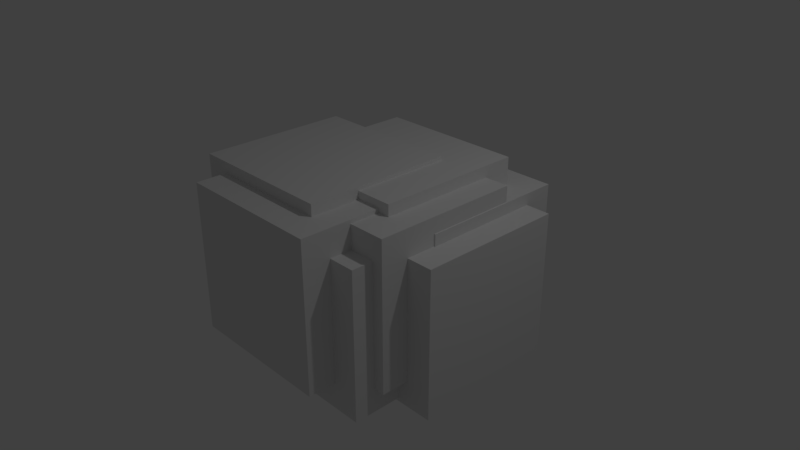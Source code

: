 # Source: blending.blend  (saved by Blender 2.77.0; exported with 4.5.12 LTS)
import bpy
from mathutils import Matrix  # noqa: F401  (used for matrix-valued properties, if any)

bpy.ops.wm.read_factory_settings(use_empty=True)
scene = bpy.context.scene
scene.name = 'Scene'

# ---- collections
col_collection_1 = bpy.data.collections.new('Collection 1'); scene.collection.children.link(col_collection_1)

# ---- materials (node trees are filled in below, after node groups)
mat_material = bpy.data.materials.new('Material')
mat_material.alpha_threshold = 0.0
mat_material.use_transparent_shadow = False
mat_material.roughness = 0.5
mat_material.line_color = (0.0, 0.0, 0.0, 1.0)

# ---- material node trees

# ---- world
world_world = bpy.data.worlds.new('World'); scene.world = world_world
world_world.color = (0.05088, 0.05088, 0.05088)
world_world.use_sun_shadow = False
world_world.sun_shadow_jitter_overblur = 0.0
world_world.cycles.sampling_method = 'MANUAL'

# ---- cameras
cam_camera = bpy.data.cameras.new('Camera')
cam_camera.clip_end = 100.0
cam_camera.lens = 35.0
cam_camera.sensor_width = 32.0
cam_camera.sensor_height = 18.0
cam_camera.ortho_scale = 7.314
cam_camera.dof.focus_distance = 0.0
cam_camera.dof.aperture_fstop = 128.0

# ---- lights
light_lamp = bpy.data.lights.new('Lamp', 'POINT')
light_lamp.transmission_factor = 0.0
light_lamp.cutoff_distance = 30.0
light_lamp.energy = 100.0
light_lamp.shadow_buffer_clip_start = 1.001
light_lamp.shadow_soft_size = 0.1
light_lamp.shadow_maximum_resolution = 0.006
light_lamp.use_absolute_resolution = True

# ---- meshes
me_cube = bpy.data.meshes.new('Cube')
me_cube.from_pydata([(1.0, 1.0, -1.0), (1.0, -1.0, -1.0), (-1.0, -1.0, -1.0), (-1.0, 1.0, -1.0), (1.0, 1.0, 1.0), (1.0, -1.0, 1.0), (-1.0, -1.0, 1.0), (-1.0, 1.0, 1.0)], [], [(0, 1, 2, 3), (4, 7, 6, 5), (0, 4, 5, 1), (1, 5, 6, 2), (2, 6, 7, 3), (4, 0, 3, 7)])
me_cube.materials.append(mat_material)
me_cube.use_remesh_preserve_volume = False
me_cube.use_remesh_preserve_attributes = False
me_cube.use_mirror_vertex_groups = False
me_cube.update()

# ---- objects
ob_cube_007 = bpy.data.objects.new('Cube.007', me_cube)
ob_cube_006 = bpy.data.objects.new('Cube.006', me_cube)
ob_cube_005 = bpy.data.objects.new('Cube.005', me_cube)
ob_cube_004 = bpy.data.objects.new('Cube.004', me_cube)
ob_cube_003 = bpy.data.objects.new('Cube.003', me_cube)
ob_cube_002 = bpy.data.objects.new('Cube.002', me_cube)
ob_cube_001 = bpy.data.objects.new('Cube.001', me_cube)
ob_cube = bpy.data.objects.new('Cube', me_cube)
ob_lamp = bpy.data.objects.new('Lamp', light_lamp)
ob_camera = bpy.data.objects.new('Camera', cam_camera)

# ---- transforms, parenting, visibility, modifiers, constraints
ob_cube_007.location = (0.3369, -0.4064, -0.1537)
ob_cube_007.lock_rotations_4d = False
ob_cube_007.empty_display_type = 'ARROWS'
ob_cube_007.lineart.crease_threshold = 0.0
ob_cube_006.location = (-0.01633, -0.7841, 0.213)
ob_cube_006.lock_rotations_4d = False
ob_cube_006.empty_display_type = 'ARROWS'
ob_cube_006.lineart.crease_threshold = 0.0
ob_cube_005.location = (0.48, -0.113, 0.1631)
ob_cube_005.lock_rotations_4d = False
ob_cube_005.empty_display_type = 'ARROWS'
ob_cube_005.lineart.crease_threshold = 0.0
ob_cube_004.location = (0.8332, 0.2647, -0.2037)
ob_cube_004.lock_rotations_4d = False
ob_cube_004.empty_display_type = 'ARROWS'
ob_cube_004.lineart.crease_threshold = 0.0
ob_cube_003.location = (0.4963, 0.6711, -0.04994)
ob_cube_003.lock_rotations_4d = False
ob_cube_003.empty_display_type = 'ARROWS'
ob_cube_003.lineart.crease_threshold = 0.0
ob_cube_002.location = (0.1431, 0.2934, 0.3168)
ob_cube_002.lock_rotations_4d = False
ob_cube_002.empty_display_type = 'ARROWS'
ob_cube_002.lineart.crease_threshold = 0.0
ob_cube_001.location = (-0.3532, -0.3777, 0.3668)
ob_cube_001.lock_rotations_4d = False
ob_cube_001.empty_display_type = 'ARROWS'
ob_cube_001.lineart.crease_threshold = 0.0
ob_cube.location = (0.0, 0.0, 0.0)
ob_cube.lock_rotations_4d = False
ob_cube.empty_display_type = 'ARROWS'
ob_cube.lineart.crease_threshold = 0.0
ob_lamp.location = (4.076, 1.005, 5.904)
ob_lamp.rotation_euler = (0.6503, 0.05522, 1.866)
ob_lamp.lock_rotations_4d = False
ob_lamp.empty_display_type = 'ARROWS'
ob_lamp.color = (0.0, 0.0, 0.0, 0.0)
ob_lamp.lineart.crease_threshold = 0.0
ob_camera.location = (7.481, -6.508, 5.344)
ob_camera.rotation_euler = (1.109, 0.0, 0.8149)
ob_camera.lock_rotations_4d = False
ob_camera.empty_display_type = 'ARROWS'
ob_camera.color = (0.0, 0.0, 0.0, 0.0)
ob_camera.display_type = 'WIRE'
ob_camera.lineart.crease_threshold = 0.0

# ---- collection membership
col_collection_1.objects.link(ob_cube_007)
col_collection_1.objects.link(ob_cube_006)
col_collection_1.objects.link(ob_cube_005)
col_collection_1.objects.link(ob_cube_004)
col_collection_1.objects.link(ob_cube_003)
col_collection_1.objects.link(ob_cube_002)
col_collection_1.objects.link(ob_cube_001)
col_collection_1.objects.link(ob_cube)
col_collection_1.objects.link(ob_lamp)
col_collection_1.objects.link(ob_camera)

# ---- scene / render settings (as saved in the file)
scene.camera = ob_camera
scene.frame_start = 1; scene.frame_end = 250; scene.frame_set(1)
scene.render.engine = 'BLENDER_EEVEE_NEXT'
scene.render.resolution_percentage = 50
scene.render.dither_intensity = 0.0
scene.cycles.use_denoising = False
scene.cycles.samples = 128
scene.cycles.sampling_pattern = 'TABULATED_SOBOL'
scene.cycles.light_sampling_threshold = 0.0
scene.cycles.use_adaptive_sampling = False
scene.cycles.use_light_tree = False
scene.cycles.blur_glossy = 0.0
scene.cycles.sample_clamp_indirect = 0.0
scene.view_settings.view_transform = 'Standard'
bpy.context.view_layer.update()
